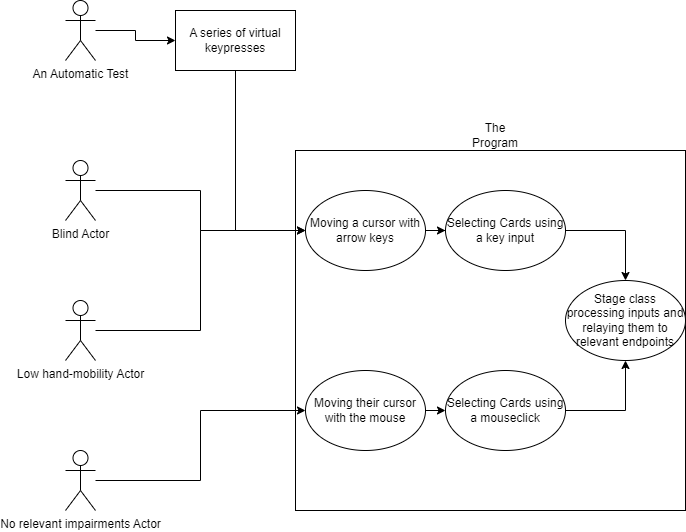

The diagram above was exported from draw.io. Its source (the exported page's mxGraphModel, read from the mxfile embedded in the PNG):
<mxGraphModel dx="1050" dy="621" grid="1" gridSize="10" guides="1" tooltips="1" connect="1" arrows="1" fold="1" page="1" pageScale="1" pageWidth="850" pageHeight="1100" math="0" shadow="0">
  <root>
    <mxCell id="0" />
    <mxCell id="1" parent="0" />
    <mxCell id="uGdnvmaq3AT1xuEI_2QP-14" style="edgeStyle=orthogonalEdgeStyle;rounded=0;orthogonalLoop=1;jettySize=auto;html=1;entryX=0;entryY=0.5;entryDx=0;entryDy=0;" edge="1" parent="1" source="uGdnvmaq3AT1xuEI_2QP-1" target="uGdnvmaq3AT1xuEI_2QP-8">
      <mxGeometry relative="1" as="geometry" />
    </mxCell>
    <mxCell id="uGdnvmaq3AT1xuEI_2QP-1" value="Blind Actor" style="shape=umlActor;verticalLabelPosition=bottom;verticalAlign=top;html=1;outlineConnect=0;" vertex="1" parent="1">
      <mxGeometry x="100" y="240" width="30" height="60" as="geometry" />
    </mxCell>
    <mxCell id="uGdnvmaq3AT1xuEI_2QP-2" value="" style="rounded=0;whiteSpace=wrap;html=1;" vertex="1" parent="1">
      <mxGeometry x="330" y="230" width="390" height="360" as="geometry" />
    </mxCell>
    <mxCell id="uGdnvmaq3AT1xuEI_2QP-3" value="The Program" style="text;html=1;align=center;verticalAlign=middle;whiteSpace=wrap;rounded=0;" vertex="1" parent="1">
      <mxGeometry x="500" y="200" width="60" height="30" as="geometry" />
    </mxCell>
    <mxCell id="uGdnvmaq3AT1xuEI_2QP-15" style="edgeStyle=orthogonalEdgeStyle;rounded=0;orthogonalLoop=1;jettySize=auto;html=1;entryX=0;entryY=0.5;entryDx=0;entryDy=0;" edge="1" parent="1" source="uGdnvmaq3AT1xuEI_2QP-6" target="uGdnvmaq3AT1xuEI_2QP-8">
      <mxGeometry relative="1" as="geometry" />
    </mxCell>
    <mxCell id="uGdnvmaq3AT1xuEI_2QP-6" value="Low hand-mobility Actor" style="shape=umlActor;verticalLabelPosition=bottom;verticalAlign=top;html=1;outlineConnect=0;" vertex="1" parent="1">
      <mxGeometry x="100" y="380" width="30" height="60" as="geometry" />
    </mxCell>
    <mxCell id="uGdnvmaq3AT1xuEI_2QP-12" style="edgeStyle=orthogonalEdgeStyle;rounded=0;orthogonalLoop=1;jettySize=auto;html=1;exitX=1;exitY=0.5;exitDx=0;exitDy=0;" edge="1" parent="1" source="uGdnvmaq3AT1xuEI_2QP-8" target="uGdnvmaq3AT1xuEI_2QP-10">
      <mxGeometry relative="1" as="geometry" />
    </mxCell>
    <mxCell id="uGdnvmaq3AT1xuEI_2QP-8" value="Moving a cursor with arrow keys" style="ellipse;whiteSpace=wrap;html=1;" vertex="1" parent="1">
      <mxGeometry x="340" y="270" width="120" height="80" as="geometry" />
    </mxCell>
    <mxCell id="uGdnvmaq3AT1xuEI_2QP-13" style="edgeStyle=orthogonalEdgeStyle;rounded=0;orthogonalLoop=1;jettySize=auto;html=1;exitX=1;exitY=0.5;exitDx=0;exitDy=0;entryX=0;entryY=0.5;entryDx=0;entryDy=0;" edge="1" parent="1" source="uGdnvmaq3AT1xuEI_2QP-9" target="uGdnvmaq3AT1xuEI_2QP-11">
      <mxGeometry relative="1" as="geometry" />
    </mxCell>
    <mxCell id="uGdnvmaq3AT1xuEI_2QP-9" value="Moving their cursor with the mouse" style="ellipse;whiteSpace=wrap;html=1;" vertex="1" parent="1">
      <mxGeometry x="340" y="450" width="120" height="80" as="geometry" />
    </mxCell>
    <mxCell id="uGdnvmaq3AT1xuEI_2QP-22" style="edgeStyle=orthogonalEdgeStyle;rounded=0;orthogonalLoop=1;jettySize=auto;html=1;exitX=1;exitY=0.5;exitDx=0;exitDy=0;entryX=0.5;entryY=0;entryDx=0;entryDy=0;" edge="1" parent="1" source="uGdnvmaq3AT1xuEI_2QP-10" target="uGdnvmaq3AT1xuEI_2QP-21">
      <mxGeometry relative="1" as="geometry" />
    </mxCell>
    <mxCell id="uGdnvmaq3AT1xuEI_2QP-10" value="Selecting Cards using a key input" style="ellipse;whiteSpace=wrap;html=1;" vertex="1" parent="1">
      <mxGeometry x="480" y="270" width="120" height="80" as="geometry" />
    </mxCell>
    <mxCell id="uGdnvmaq3AT1xuEI_2QP-23" style="edgeStyle=orthogonalEdgeStyle;rounded=0;orthogonalLoop=1;jettySize=auto;html=1;exitX=1;exitY=0.5;exitDx=0;exitDy=0;" edge="1" parent="1" source="uGdnvmaq3AT1xuEI_2QP-11" target="uGdnvmaq3AT1xuEI_2QP-21">
      <mxGeometry relative="1" as="geometry" />
    </mxCell>
    <mxCell id="uGdnvmaq3AT1xuEI_2QP-11" value="Selecting Cards using a mouseclick" style="ellipse;whiteSpace=wrap;html=1;" vertex="1" parent="1">
      <mxGeometry x="480" y="450" width="120" height="80" as="geometry" />
    </mxCell>
    <mxCell id="uGdnvmaq3AT1xuEI_2QP-17" style="edgeStyle=orthogonalEdgeStyle;rounded=0;orthogonalLoop=1;jettySize=auto;html=1;entryX=0;entryY=0.5;entryDx=0;entryDy=0;" edge="1" parent="1" source="uGdnvmaq3AT1xuEI_2QP-16" target="uGdnvmaq3AT1xuEI_2QP-9">
      <mxGeometry relative="1" as="geometry" />
    </mxCell>
    <mxCell id="uGdnvmaq3AT1xuEI_2QP-16" value="No relevant impairments Actor" style="shape=umlActor;verticalLabelPosition=bottom;verticalAlign=top;html=1;outlineConnect=0;" vertex="1" parent="1">
      <mxGeometry x="100" y="530" width="30" height="60" as="geometry" />
    </mxCell>
    <mxCell id="uGdnvmaq3AT1xuEI_2QP-31" style="edgeStyle=orthogonalEdgeStyle;rounded=0;orthogonalLoop=1;jettySize=auto;html=1;entryX=0;entryY=0.5;entryDx=0;entryDy=0;" edge="1" parent="1" source="uGdnvmaq3AT1xuEI_2QP-18" target="uGdnvmaq3AT1xuEI_2QP-30">
      <mxGeometry relative="1" as="geometry" />
    </mxCell>
    <mxCell id="uGdnvmaq3AT1xuEI_2QP-18" value="An Automatic Test" style="shape=umlActor;verticalLabelPosition=bottom;verticalAlign=top;html=1;outlineConnect=0;" vertex="1" parent="1">
      <mxGeometry x="100" y="80" width="30" height="60" as="geometry" />
    </mxCell>
    <mxCell id="uGdnvmaq3AT1xuEI_2QP-21" value="Stage class processing inputs and relaying them to relevant endpoints" style="ellipse;whiteSpace=wrap;html=1;" vertex="1" parent="1">
      <mxGeometry x="600" y="360" width="120" height="80" as="geometry" />
    </mxCell>
    <mxCell id="uGdnvmaq3AT1xuEI_2QP-32" style="edgeStyle=orthogonalEdgeStyle;rounded=0;orthogonalLoop=1;jettySize=auto;html=1;exitX=0.5;exitY=1;exitDx=0;exitDy=0;entryX=0;entryY=0.5;entryDx=0;entryDy=0;" edge="1" parent="1" source="uGdnvmaq3AT1xuEI_2QP-30" target="uGdnvmaq3AT1xuEI_2QP-8">
      <mxGeometry relative="1" as="geometry" />
    </mxCell>
    <mxCell id="uGdnvmaq3AT1xuEI_2QP-30" value="A series of virtual keypresses" style="rounded=0;whiteSpace=wrap;html=1;" vertex="1" parent="1">
      <mxGeometry x="210" y="90" width="120" height="60" as="geometry" />
    </mxCell>
  </root>
</mxGraphModel>